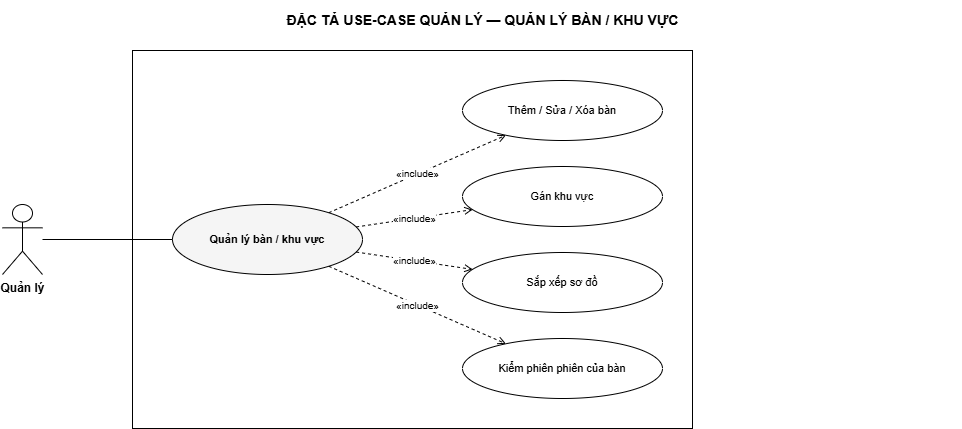

The diagram above was exported from draw.io. Its source (the exported page's mxGraphModel, read from the mxfile embedded in the PNG):
<mxGraphModel dx="941" dy="424" grid="1" gridSize="10" guides="1" tooltips="1" connect="1" arrows="1" fold="1" page="1" pageScale="1" pageWidth="1040" pageHeight="508" math="0" shadow="0">
  <root>
    <mxCell id="0" />
    <mxCell id="1" parent="0" />
    <mxCell id="title" value="ĐẶC TẢ USE-CASE QUẢN LÝ — QUẢN LÝ BÀN / KHU VỰC" style="text;html=1;fontSize=14;fontStyle=1;align=center;verticalAlign=middle;" parent="1" vertex="1">
      <mxGeometry x="40" y="40" width="960" height="40" as="geometry" />
    </mxCell>
    <mxCell id="boundary" value="" style="rounded=0;whiteSpace=wrap;html=1;verticalAlign=top;fontSize=11;fontStyle=2;fillColor=none;strokeColor=#000000;" parent="1" vertex="1">
      <mxGeometry x="170" y="90" width="560" height="378" as="geometry" />
    </mxCell>
    <mxCell id="a0" value="Quản lý" style="shape=umlActor;verticalLabelPosition=bottom;verticalAlign=top;html=1;outlineConnect=0;fontSize=12;fontStyle=1;fillColor=#FFFFFF;strokeColor=#000000;" parent="1" vertex="1">
      <mxGeometry x="40" y="244" width="40" height="70" as="geometry" />
    </mxCell>
    <mxCell id="uc" value="Quản lý bàn / khu vực" style="ellipse;whiteSpace=wrap;html=1;fontSize=11;verticalAlign=middle;fillColor=#FFFFFF;strokeColor=#000000;fontStyle=1;fillColor=#F5F5F5;" parent="1" vertex="1">
      <mxGeometry x="210" y="244" width="190" height="70" as="geometry" />
    </mxCell>
    <mxCell id="inc0" value="Thêm / Sửa / Xóa bàn" style="ellipse;whiteSpace=wrap;html=1;fontSize=11;verticalAlign=middle;fillColor=#FFFFFF;strokeColor=#000000;" parent="1" vertex="1">
      <mxGeometry x="500" y="120" width="200" height="60" as="geometry" />
    </mxCell>
    <mxCell id="inc1" value="Gán khu vực" style="ellipse;whiteSpace=wrap;html=1;fontSize=11;verticalAlign=middle;fillColor=#FFFFFF;strokeColor=#000000;" parent="1" vertex="1">
      <mxGeometry x="500" y="206" width="200" height="60" as="geometry" />
    </mxCell>
    <mxCell id="inc2" value="Sắp xếp sơ đồ" style="ellipse;whiteSpace=wrap;html=1;fontSize=11;verticalAlign=middle;fillColor=#FFFFFF;strokeColor=#000000;" parent="1" vertex="1">
      <mxGeometry x="500" y="292" width="200" height="60" as="geometry" />
    </mxCell>
    <mxCell id="inc3" value="Kiểm phiên phiên của bàn" style="ellipse;whiteSpace=wrap;html=1;fontSize=11;verticalAlign=middle;fillColor=#FFFFFF;strokeColor=#000000;" parent="1" vertex="1">
      <mxGeometry x="500" y="378" width="200" height="60" as="geometry" />
    </mxCell>
    <mxCell id="e-a0" value="" style="edgeStyle=none;html=1;fontSize=10;endArrow=none;strokeColor=#000000;" parent="1" source="a0" target="uc" edge="1">
      <mxGeometry relative="1" as="geometry" />
    </mxCell>
    <mxCell id="e-inc0" value="«include»" style="edgeStyle=none;html=1;fontSize=10;endArrow=open;endFill=0;dashed=1;strokeColor=#000000;" parent="1" source="uc" target="inc0" edge="1">
      <mxGeometry relative="1" as="geometry" />
    </mxCell>
    <mxCell id="e-inc1" value="«include»" style="edgeStyle=none;html=1;fontSize=10;endArrow=open;endFill=0;dashed=1;strokeColor=#000000;" parent="1" source="uc" target="inc1" edge="1">
      <mxGeometry relative="1" as="geometry" />
    </mxCell>
    <mxCell id="e-inc2" value="«include»" style="edgeStyle=none;html=1;fontSize=10;endArrow=open;endFill=0;dashed=1;strokeColor=#000000;" parent="1" source="uc" target="inc2" edge="1">
      <mxGeometry relative="1" as="geometry" />
    </mxCell>
    <mxCell id="e-inc3" value="«include»" style="edgeStyle=none;html=1;fontSize=10;endArrow=open;endFill=0;dashed=1;strokeColor=#000000;" parent="1" source="uc" target="inc3" edge="1">
      <mxGeometry relative="1" as="geometry" />
    </mxCell>
  </root>
</mxGraphModel>